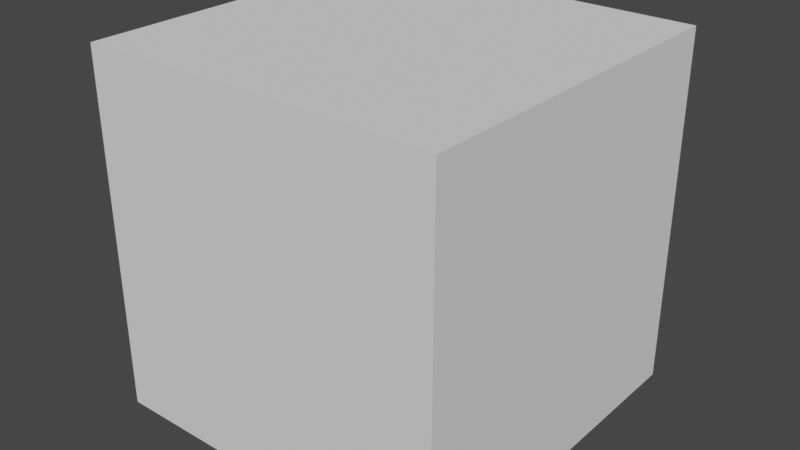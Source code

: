 # Source: Highlands_V1.blend  (saved by Blender 3.2.14; exported with 4.5.12 LTS)
import bpy
from mathutils import Matrix  # noqa: F401  (used for matrix-valued properties, if any)

bpy.ops.wm.read_factory_settings(use_empty=True)
scene = bpy.context.scene
scene.name = 'Scene'

# ---- collections
col_collection = bpy.data.collections.new('Collection'); scene.collection.children.link(col_collection)

# ---- world
world_world = bpy.data.worlds.new('World'); scene.world = world_world
world_world.use_nodes = True; world_world.node_tree.nodes.clear()
_N = world_world.node_tree.nodes; _L = world_world.node_tree.links
n0 = _N.new('ShaderNodeOutputWorld'); n0.name = 'World Output'; n0.location = (300, 300)
n1 = _N.new('ShaderNodeBackground'); n1.name = 'Background'; n1.location = (10, 300)
n1.inputs[0].default_value = (0.05088, 0.05088, 0.05088, 1.0)
_L.new(n1.outputs[0], n0.inputs[0])
n0.is_active_output = True
world_world.color = (0.05088, 0.05088, 0.05088)
world_world.use_sun_shadow = False
world_world.sun_shadow_jitter_overblur = 0.0

# ---- meshes
me_cube_001 = bpy.data.meshes.new('Cube.001')
me_cube_001.from_pydata([(-1.0, -1.0, -1.0), (-1.0, -1.0, 1.0), (-1.0, 1.0, -1.0), (-1.0, 1.0, 1.0), (1.0, -1.0, -1.0), (1.0, -1.0, 1.0), (1.0, 1.0, -1.0), (1.0, 1.0, 1.0)], [], [(0, 1, 3, 2), (2, 3, 7, 6), (6, 7, 5, 4), (4, 5, 1, 0), (2, 6, 4, 0), (7, 3, 1, 5)])
_uv = me_cube_001.uv_layers.new(name='UVMap')
_uv.uv.foreach_set('vector', [0.375, 0.0, 0.625, 0.0, 0.625, 0.25, 0.375, 0.25, 0.375, 0.25, 0.625, 0.25, 0.625, 0.5, 0.375, 0.5, 0.375, 0.5, 0.625, 0.5, 0.625, 0.75, 0.375, 0.75, 0.375, 0.75, 0.625, 0.75, 0.625, 1.0, 0.375, 1.0, 0.125, 0.5, 0.375, 0.5, 0.375, 0.75, 0.125, 0.75, 0.625, 0.5, 0.875, 0.5, 0.875, 0.75, 0.625, 0.75])
me_cube_001.update()

# ---- objects
ob_cube = bpy.data.objects.new('Cube', me_cube_001)

# ---- transforms, parenting, visibility, modifiers, constraints
ob_cube.location = (0.0, 0.0, 0.0)

# ---- collection membership
col_collection.objects.link(ob_cube)

# ---- scene / render settings (as saved in the file)
scene.frame_start = 1; scene.frame_end = 250; scene.frame_set(1)
scene.render.engine = 'BLENDER_EEVEE_NEXT'
scene.cycles.sampling_pattern = 'TABULATED_SOBOL'
scene.cycles.use_light_tree = False
scene.view_settings.view_transform = 'Filmic'
bpy.context.view_layer.update()

# ---- added for rendering (the .blend has no active camera and no usable light): camera, sun
cam_auto = bpy.data.cameras.new('AutoCamera')
cam_auto.lens = 50.0
cam_auto.sensor_width = 36.0
cam_auto.clip_end = 1000.0
ob_auto_camera = bpy.data.objects.new('AutoCamera', cam_auto)
scene.collection.objects.link(ob_auto_camera)
ob_auto_camera.location = (3.20507, -3.84609, 2.56406)
ob_auto_camera.rotation_euler = (1.09748, -7.21219e-08, 0.694738)
scene.camera = ob_auto_camera
light_auto_sun = bpy.data.lights.new('AutoSun', 'SUN')
light_auto_sun.energy = 3.0
light_auto_sun.angle = 0.0523599
ob_auto_sun = bpy.data.objects.new('AutoSun', light_auto_sun)
scene.collection.objects.link(ob_auto_sun)
ob_auto_sun.rotation_euler = (0.872665, 0.174533, 0.523599)
bpy.context.view_layer.update()
